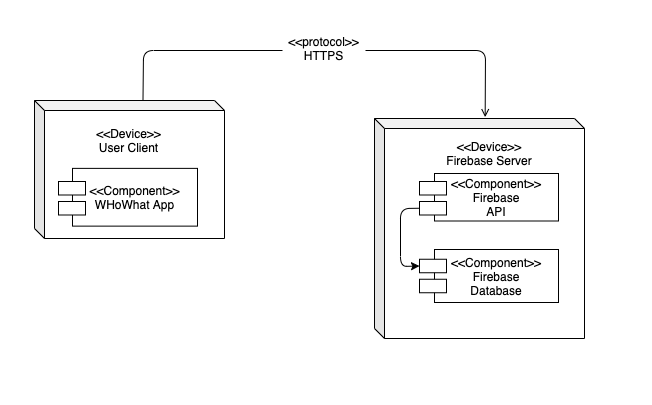

The diagram above was exported from draw.io. Its source (the exported page's mxGraphModel, read from the mxfile embedded in the PNG):
<mxGraphModel dx="712" dy="472" grid="0" gridSize="10" guides="1" tooltips="1" connect="1" arrows="1" fold="1" page="1" pageScale="1" pageWidth="850" pageHeight="1100" math="0" shadow="0">
  <root>
    <mxCell id="0" />
    <mxCell id="1" parent="0" />
    <mxCell id="fgka4_I87oSymzaVCgzs-1" value="" style="shape=cube;whiteSpace=wrap;html=1;boundedLbl=1;backgroundOutline=1;darkOpacity=0.05;darkOpacity2=0.1;direction=east;size=10;" parent="1" vertex="1">
      <mxGeometry x="60" y="72" width="190" height="138" as="geometry" />
    </mxCell>
    <mxCell id="fgka4_I87oSymzaVCgzs-3" value="" style="shape=cube;whiteSpace=wrap;html=1;boundedLbl=1;backgroundOutline=1;darkOpacity=0.05;darkOpacity2=0.1;size=10;" parent="1" vertex="1">
      <mxGeometry x="400" y="90" width="210" height="220" as="geometry" />
    </mxCell>
    <mxCell id="fgka4_I87oSymzaVCgzs-18" value="&amp;lt;&amp;lt;Device&amp;gt;&amp;gt;&lt;br&gt;User Client" style="text;html=1;strokeColor=none;fillColor=none;align=center;verticalAlign=middle;whiteSpace=wrap;rounded=0;" parent="1" vertex="1">
      <mxGeometry x="122.5" y="90" width="65" height="43" as="geometry" />
    </mxCell>
    <mxCell id="fgka4_I87oSymzaVCgzs-21" value="&amp;lt;&amp;lt;Device&amp;gt;&amp;gt;&lt;br&gt;Firebase Server" style="text;html=1;strokeColor=none;fillColor=none;align=center;verticalAlign=middle;whiteSpace=wrap;rounded=0;" parent="1" vertex="1">
      <mxGeometry x="445" y="109" width="140" height="31" as="geometry" />
    </mxCell>
    <mxCell id="fgka4_I87oSymzaVCgzs-23" value="&amp;lt;&amp;lt;Component&amp;gt;&amp;gt;&lt;br&gt;WHoWhat App" style="rounded=0;whiteSpace=wrap;html=1;" parent="1" vertex="1">
      <mxGeometry x="98" y="139.88" width="125" height="57.75" as="geometry" />
    </mxCell>
    <mxCell id="fgka4_I87oSymzaVCgzs-24" value="&amp;lt;&amp;lt;Component&amp;gt;&amp;gt;&lt;br&gt;Firebase&lt;br&gt;API" style="rounded=0;whiteSpace=wrap;html=1;" parent="1" vertex="1">
      <mxGeometry x="460" y="145" width="124" height="47.5" as="geometry" />
    </mxCell>
    <mxCell id="fgka4_I87oSymzaVCgzs-26" value="&amp;lt;&amp;lt;Component&amp;gt;&amp;gt;&lt;br&gt;Firebase&lt;br&gt;Database" style="rounded=0;whiteSpace=wrap;html=1;" parent="1" vertex="1">
      <mxGeometry x="460" y="221" width="124" height="53" as="geometry" />
    </mxCell>
    <mxCell id="fgka4_I87oSymzaVCgzs-31" value="" style="endArrow=open;html=1;endFill=0;entryX=0.527;entryY=-0.006;entryDx=0;entryDy=0;exitX=0.571;exitY=0.001;exitDx=0;exitDy=0;entryPerimeter=0;exitPerimeter=0;" parent="1" source="fgka4_I87oSymzaVCgzs-1" target="fgka4_I87oSymzaVCgzs-3" edge="1">
      <mxGeometry width="50" height="50" relative="1" as="geometry">
        <mxPoint x="192.5" y="177" as="sourcePoint" />
        <mxPoint x="470" y="170" as="targetPoint" />
        <Array as="points">
          <mxPoint x="169" y="22" />
          <mxPoint x="511" y="22" />
        </Array>
      </mxGeometry>
    </mxCell>
    <mxCell id="OuLj2mMePbKAGJ6sVaBD-3" value="" style="rounded=0;whiteSpace=wrap;html=1;" parent="1" vertex="1">
      <mxGeometry x="445" y="153" width="27" height="13.5" as="geometry" />
    </mxCell>
    <mxCell id="OuLj2mMePbKAGJ6sVaBD-4" value="" style="rounded=0;whiteSpace=wrap;html=1;" parent="1" vertex="1">
      <mxGeometry x="445" y="173" width="27" height="13.5" as="geometry" />
    </mxCell>
    <mxCell id="OuLj2mMePbKAGJ6sVaBD-7" value="" style="rounded=0;whiteSpace=wrap;html=1;" parent="1" vertex="1">
      <mxGeometry x="445" y="230.75" width="27" height="13.5" as="geometry" />
    </mxCell>
    <mxCell id="OuLj2mMePbKAGJ6sVaBD-8" value="" style="rounded=0;whiteSpace=wrap;html=1;" parent="1" vertex="1">
      <mxGeometry x="445" y="250.75" width="27" height="13.5" as="geometry" />
    </mxCell>
    <mxCell id="OuLj2mMePbKAGJ6sVaBD-9" value="" style="rounded=0;whiteSpace=wrap;html=1;" parent="1" vertex="1">
      <mxGeometry x="84" y="153" width="27" height="13.5" as="geometry" />
    </mxCell>
    <mxCell id="OuLj2mMePbKAGJ6sVaBD-10" value="" style="rounded=0;whiteSpace=wrap;html=1;" parent="1" vertex="1">
      <mxGeometry x="84" y="173" width="27" height="13.5" as="geometry" />
    </mxCell>
    <mxCell id="OuLj2mMePbKAGJ6sVaBD-11" value="&amp;lt;&amp;lt;protocol&amp;gt;&amp;gt;&lt;br&gt;HTTPS" style="text;html=1;strokeColor=none;fillColor=#FFFFFF;align=center;verticalAlign=middle;whiteSpace=wrap;rounded=0;" parent="1" vertex="1">
      <mxGeometry x="308" y="10" width="83" height="19" as="geometry" />
    </mxCell>
    <mxCell id="OuLj2mMePbKAGJ6sVaBD-13" value="" style="endArrow=classic;html=1;exitX=0;exitY=0.5;exitDx=0;exitDy=0;entryX=0;entryY=0.5;entryDx=0;entryDy=0;" parent="1" source="OuLj2mMePbKAGJ6sVaBD-4" target="OuLj2mMePbKAGJ6sVaBD-7" edge="1">
      <mxGeometry width="50" height="50" relative="1" as="geometry">
        <mxPoint x="331" y="162" as="sourcePoint" />
        <mxPoint x="381" y="112" as="targetPoint" />
        <Array as="points">
          <mxPoint x="426" y="180" />
          <mxPoint x="426" y="238" />
        </Array>
      </mxGeometry>
    </mxCell>
  </root>
</mxGraphModel>